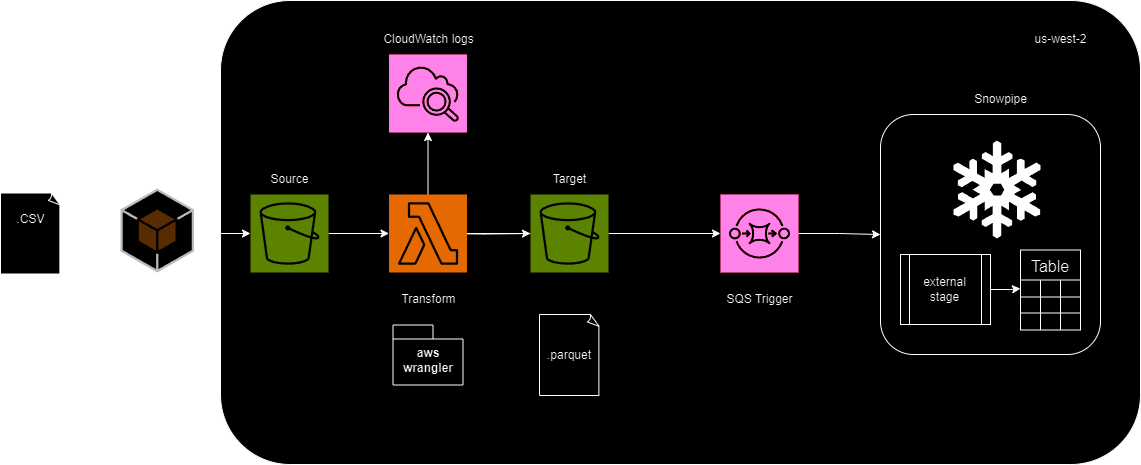

The diagram above was exported from draw.io. Its source (the exported page's mxGraphModel, read from the mxfile embedded in the PNG):
<mxGraphModel dx="995" dy="1677" grid="1" gridSize="10" guides="1" tooltips="1" connect="1" arrows="1" fold="1" page="1" pageScale="1" pageWidth="850" pageHeight="1100" math="0" shadow="0">
  <root>
    <mxCell id="0" />
    <mxCell id="1" parent="0" />
    <mxCell id="2A-dX8WjQnYBvD11l_a4-42" value="" style="rounded=1;whiteSpace=wrap;html=1;" vertex="1" parent="1">
      <mxGeometry x="260" y="-74" width="920" height="464" as="geometry" />
    </mxCell>
    <mxCell id="2A-dX8WjQnYBvD11l_a4-15" value="" style="rounded=1;whiteSpace=wrap;html=1;" vertex="1" parent="1">
      <mxGeometry x="920" y="40" width="220" height="240" as="geometry" />
    </mxCell>
    <mxCell id="2A-dX8WjQnYBvD11l_a4-5" style="edgeStyle=orthogonalEdgeStyle;rounded=0;orthogonalLoop=1;jettySize=auto;html=1;entryX=0;entryY=0.5;entryDx=0;entryDy=0;entryPerimeter=0;" edge="1" parent="1" source="2A-dX8WjQnYBvD11l_a4-1" target="2A-dX8WjQnYBvD11l_a4-39">
      <mxGeometry relative="1" as="geometry">
        <mxPoint x="400" y="159" as="targetPoint" />
      </mxGeometry>
    </mxCell>
    <mxCell id="2A-dX8WjQnYBvD11l_a4-1" value="" style="sketch=0;points=[[0,0,0],[0.25,0,0],[0.5,0,0],[0.75,0,0],[1,0,0],[0,1,0],[0.25,1,0],[0.5,1,0],[0.75,1,0],[1,1,0],[0,0.25,0],[0,0.5,0],[0,0.75,0],[1,0.25,0],[1,0.5,0],[1,0.75,0]];outlineConnect=0;fontColor=#232F3E;fillColor=#7AA116;strokeColor=#ffffff;dashed=0;verticalLabelPosition=bottom;verticalAlign=top;align=center;html=1;fontSize=12;fontStyle=0;aspect=fixed;shape=mxgraph.aws4.resourceIcon;resIcon=mxgraph.aws4.s3;" vertex="1" parent="1">
      <mxGeometry x="290" y="120" width="78" height="78" as="geometry" />
    </mxCell>
    <mxCell id="2A-dX8WjQnYBvD11l_a4-4" style="edgeStyle=orthogonalEdgeStyle;rounded=0;orthogonalLoop=1;jettySize=auto;html=1;" edge="1" parent="1" source="2A-dX8WjQnYBvD11l_a4-2" target="2A-dX8WjQnYBvD11l_a4-1">
      <mxGeometry relative="1" as="geometry" />
    </mxCell>
    <mxCell id="2A-dX8WjQnYBvD11l_a4-2" value="" style="whiteSpace=wrap;html=1;shape=mxgraph.basic.document" vertex="1" parent="1">
      <mxGeometry x="40" y="118.5" width="60" height="81" as="geometry" />
    </mxCell>
    <mxCell id="2A-dX8WjQnYBvD11l_a4-7" style="edgeStyle=orthogonalEdgeStyle;rounded=0;orthogonalLoop=1;jettySize=auto;html=1;" edge="1" parent="1" target="2A-dX8WjQnYBvD11l_a4-10">
      <mxGeometry relative="1" as="geometry">
        <mxPoint x="540" y="159" as="targetPoint" />
        <mxPoint x="476.5" y="159" as="sourcePoint" />
      </mxGeometry>
    </mxCell>
    <mxCell id="2A-dX8WjQnYBvD11l_a4-9" value=".CSV" style="text;html=1;align=center;verticalAlign=middle;resizable=0;points=[];autosize=1;strokeColor=none;fillColor=none;" vertex="1" parent="1">
      <mxGeometry x="45" y="130" width="50" height="30" as="geometry" />
    </mxCell>
    <mxCell id="2A-dX8WjQnYBvD11l_a4-13" style="edgeStyle=orthogonalEdgeStyle;rounded=0;orthogonalLoop=1;jettySize=auto;html=1;entryX=0;entryY=0.5;entryDx=0;entryDy=0;entryPerimeter=0;" edge="1" parent="1" source="2A-dX8WjQnYBvD11l_a4-10" target="2A-dX8WjQnYBvD11l_a4-37">
      <mxGeometry relative="1" as="geometry">
        <mxPoint x="690" y="159" as="targetPoint" />
      </mxGeometry>
    </mxCell>
    <mxCell id="2A-dX8WjQnYBvD11l_a4-33" style="edgeStyle=orthogonalEdgeStyle;rounded=0;orthogonalLoop=1;jettySize=auto;html=1;" edge="1" parent="1" source="2A-dX8WjQnYBvD11l_a4-10" target="2A-dX8WjQnYBvD11l_a4-36">
      <mxGeometry relative="1" as="geometry">
        <mxPoint x="579" y="80" as="targetPoint" />
      </mxGeometry>
    </mxCell>
    <mxCell id="2A-dX8WjQnYBvD11l_a4-10" value="" style="sketch=0;points=[[0,0,0],[0.25,0,0],[0.5,0,0],[0.75,0,0],[1,0,0],[0,1,0],[0.25,1,0],[0.5,1,0],[0.75,1,0],[1,1,0],[0,0.25,0],[0,0.5,0],[0,0.75,0],[1,0.25,0],[1,0.5,0],[1,0.75,0]];outlineConnect=0;fontColor=#232F3E;fillColor=#7AA116;strokeColor=#ffffff;dashed=0;verticalLabelPosition=bottom;verticalAlign=top;align=center;html=1;fontSize=12;fontStyle=0;aspect=fixed;shape=mxgraph.aws4.resourceIcon;resIcon=mxgraph.aws4.s3;" vertex="1" parent="1">
      <mxGeometry x="570" y="120" width="78" height="78" as="geometry" />
    </mxCell>
    <mxCell id="2A-dX8WjQnYBvD11l_a4-11" value=".parquet" style="whiteSpace=wrap;html=1;shape=mxgraph.basic.document" vertex="1" parent="1">
      <mxGeometry x="579" y="240" width="60" height="81" as="geometry" />
    </mxCell>
    <mxCell id="2A-dX8WjQnYBvD11l_a4-32" style="edgeStyle=orthogonalEdgeStyle;rounded=0;orthogonalLoop=1;jettySize=auto;html=1;" edge="1" parent="1" source="2A-dX8WjQnYBvD11l_a4-14" target="2A-dX8WjQnYBvD11l_a4-20">
      <mxGeometry relative="1" as="geometry" />
    </mxCell>
    <mxCell id="2A-dX8WjQnYBvD11l_a4-14" value="external stage" style="shape=process;whiteSpace=wrap;html=1;backgroundOutline=1;" vertex="1" parent="1">
      <mxGeometry x="940" y="180" width="90" height="70" as="geometry" />
    </mxCell>
    <mxCell id="2A-dX8WjQnYBvD11l_a4-16" value="Snowpipe" style="text;html=1;align=center;verticalAlign=middle;resizable=0;points=[];autosize=1;strokeColor=none;fillColor=none;" vertex="1" parent="1">
      <mxGeometry x="1000" y="10" width="80" height="30" as="geometry" />
    </mxCell>
    <mxCell id="2A-dX8WjQnYBvD11l_a4-17" value="" style="shape=mxgraph.signs.nature.snowflake;html=1;pointerEvents=1;fillColor=#000000;strokeColor=none;verticalLabelPosition=bottom;verticalAlign=top;align=center;" vertex="1" parent="1">
      <mxGeometry x="993" y="66" width="87" height="98" as="geometry" />
    </mxCell>
    <mxCell id="2A-dX8WjQnYBvD11l_a4-19" value="Table" style="shape=table;startSize=30;container=1;collapsible=0;childLayout=tableLayout;strokeColor=default;fontSize=16;" vertex="1" parent="1">
      <mxGeometry x="1060" y="175.5" width="60" height="80" as="geometry" />
    </mxCell>
    <mxCell id="2A-dX8WjQnYBvD11l_a4-20" value="" style="shape=tableRow;horizontal=0;startSize=0;swimlaneHead=0;swimlaneBody=0;strokeColor=inherit;top=0;left=0;bottom=0;right=0;collapsible=0;dropTarget=0;fillColor=none;points=[[0,0.5],[1,0.5]];portConstraint=eastwest;fontSize=16;" vertex="1" parent="2A-dX8WjQnYBvD11l_a4-19">
      <mxGeometry y="30" width="60" height="17" as="geometry" />
    </mxCell>
    <mxCell id="2A-dX8WjQnYBvD11l_a4-21" value="" style="shape=partialRectangle;html=1;whiteSpace=wrap;connectable=0;strokeColor=inherit;overflow=hidden;fillColor=none;top=0;left=0;bottom=0;right=0;pointerEvents=1;fontSize=16;" vertex="1" parent="2A-dX8WjQnYBvD11l_a4-20">
      <mxGeometry width="20" height="17" as="geometry">
        <mxRectangle width="20" height="17" as="alternateBounds" />
      </mxGeometry>
    </mxCell>
    <mxCell id="2A-dX8WjQnYBvD11l_a4-22" value="" style="shape=partialRectangle;html=1;whiteSpace=wrap;connectable=0;strokeColor=inherit;overflow=hidden;fillColor=none;top=0;left=0;bottom=0;right=0;pointerEvents=1;fontSize=16;" vertex="1" parent="2A-dX8WjQnYBvD11l_a4-20">
      <mxGeometry x="20" width="20" height="17" as="geometry">
        <mxRectangle width="20" height="17" as="alternateBounds" />
      </mxGeometry>
    </mxCell>
    <mxCell id="2A-dX8WjQnYBvD11l_a4-23" value="" style="shape=partialRectangle;html=1;whiteSpace=wrap;connectable=0;strokeColor=inherit;overflow=hidden;fillColor=none;top=0;left=0;bottom=0;right=0;pointerEvents=1;fontSize=16;" vertex="1" parent="2A-dX8WjQnYBvD11l_a4-20">
      <mxGeometry x="40" width="20" height="17" as="geometry">
        <mxRectangle width="20" height="17" as="alternateBounds" />
      </mxGeometry>
    </mxCell>
    <mxCell id="2A-dX8WjQnYBvD11l_a4-24" value="" style="shape=tableRow;horizontal=0;startSize=0;swimlaneHead=0;swimlaneBody=0;strokeColor=inherit;top=0;left=0;bottom=0;right=0;collapsible=0;dropTarget=0;fillColor=none;points=[[0,0.5],[1,0.5]];portConstraint=eastwest;fontSize=16;" vertex="1" parent="2A-dX8WjQnYBvD11l_a4-19">
      <mxGeometry y="47" width="60" height="16" as="geometry" />
    </mxCell>
    <mxCell id="2A-dX8WjQnYBvD11l_a4-25" value="" style="shape=partialRectangle;html=1;whiteSpace=wrap;connectable=0;strokeColor=inherit;overflow=hidden;fillColor=none;top=0;left=0;bottom=0;right=0;pointerEvents=1;fontSize=16;" vertex="1" parent="2A-dX8WjQnYBvD11l_a4-24">
      <mxGeometry width="20" height="16" as="geometry">
        <mxRectangle width="20" height="16" as="alternateBounds" />
      </mxGeometry>
    </mxCell>
    <mxCell id="2A-dX8WjQnYBvD11l_a4-26" value="" style="shape=partialRectangle;html=1;whiteSpace=wrap;connectable=0;strokeColor=inherit;overflow=hidden;fillColor=none;top=0;left=0;bottom=0;right=0;pointerEvents=1;fontSize=16;" vertex="1" parent="2A-dX8WjQnYBvD11l_a4-24">
      <mxGeometry x="20" width="20" height="16" as="geometry">
        <mxRectangle width="20" height="16" as="alternateBounds" />
      </mxGeometry>
    </mxCell>
    <mxCell id="2A-dX8WjQnYBvD11l_a4-27" value="" style="shape=partialRectangle;html=1;whiteSpace=wrap;connectable=0;strokeColor=inherit;overflow=hidden;fillColor=none;top=0;left=0;bottom=0;right=0;pointerEvents=1;fontSize=16;" vertex="1" parent="2A-dX8WjQnYBvD11l_a4-24">
      <mxGeometry x="40" width="20" height="16" as="geometry">
        <mxRectangle width="20" height="16" as="alternateBounds" />
      </mxGeometry>
    </mxCell>
    <mxCell id="2A-dX8WjQnYBvD11l_a4-28" value="" style="shape=tableRow;horizontal=0;startSize=0;swimlaneHead=0;swimlaneBody=0;strokeColor=inherit;top=0;left=0;bottom=0;right=0;collapsible=0;dropTarget=0;fillColor=none;points=[[0,0.5],[1,0.5]];portConstraint=eastwest;fontSize=16;" vertex="1" parent="2A-dX8WjQnYBvD11l_a4-19">
      <mxGeometry y="63" width="60" height="17" as="geometry" />
    </mxCell>
    <mxCell id="2A-dX8WjQnYBvD11l_a4-29" value="" style="shape=partialRectangle;html=1;whiteSpace=wrap;connectable=0;strokeColor=inherit;overflow=hidden;fillColor=none;top=0;left=0;bottom=0;right=0;pointerEvents=1;fontSize=16;" vertex="1" parent="2A-dX8WjQnYBvD11l_a4-28">
      <mxGeometry width="20" height="17" as="geometry">
        <mxRectangle width="20" height="17" as="alternateBounds" />
      </mxGeometry>
    </mxCell>
    <mxCell id="2A-dX8WjQnYBvD11l_a4-30" value="" style="shape=partialRectangle;html=1;whiteSpace=wrap;connectable=0;strokeColor=inherit;overflow=hidden;fillColor=none;top=0;left=0;bottom=0;right=0;pointerEvents=1;fontSize=16;" vertex="1" parent="2A-dX8WjQnYBvD11l_a4-28">
      <mxGeometry x="20" width="20" height="17" as="geometry">
        <mxRectangle width="20" height="17" as="alternateBounds" />
      </mxGeometry>
    </mxCell>
    <mxCell id="2A-dX8WjQnYBvD11l_a4-31" value="" style="shape=partialRectangle;html=1;whiteSpace=wrap;connectable=0;strokeColor=inherit;overflow=hidden;fillColor=none;top=0;left=0;bottom=0;right=0;pointerEvents=1;fontSize=16;" vertex="1" parent="2A-dX8WjQnYBvD11l_a4-28">
      <mxGeometry x="40" width="20" height="17" as="geometry">
        <mxRectangle width="20" height="17" as="alternateBounds" />
      </mxGeometry>
    </mxCell>
    <mxCell id="2A-dX8WjQnYBvD11l_a4-36" value="" style="sketch=0;points=[[0,0,0],[0.25,0,0],[0.5,0,0],[0.75,0,0],[1,0,0],[0,1,0],[0.25,1,0],[0.5,1,0],[0.75,1,0],[1,1,0],[0,0.25,0],[0,0.5,0],[0,0.75,0],[1,0.25,0],[1,0.5,0],[1,0.75,0]];points=[[0,0,0],[0.25,0,0],[0.5,0,0],[0.75,0,0],[1,0,0],[0,1,0],[0.25,1,0],[0.5,1,0],[0.75,1,0],[1,1,0],[0,0.25,0],[0,0.5,0],[0,0.75,0],[1,0.25,0],[1,0.5,0],[1,0.75,0]];outlineConnect=0;fontColor=#232F3E;fillColor=#E7157B;strokeColor=#ffffff;dashed=0;verticalLabelPosition=bottom;verticalAlign=top;align=center;html=1;fontSize=12;fontStyle=0;aspect=fixed;shape=mxgraph.aws4.resourceIcon;resIcon=mxgraph.aws4.cloudwatch_2;" vertex="1" parent="1">
      <mxGeometry x="428.5" y="-20" width="78" height="78" as="geometry" />
    </mxCell>
    <mxCell id="2A-dX8WjQnYBvD11l_a4-38" style="edgeStyle=orthogonalEdgeStyle;rounded=0;orthogonalLoop=1;jettySize=auto;html=1;" edge="1" parent="1" source="2A-dX8WjQnYBvD11l_a4-37" target="2A-dX8WjQnYBvD11l_a4-15">
      <mxGeometry relative="1" as="geometry" />
    </mxCell>
    <mxCell id="2A-dX8WjQnYBvD11l_a4-37" value="" style="sketch=0;points=[[0,0,0],[0.25,0,0],[0.5,0,0],[0.75,0,0],[1,0,0],[0,1,0],[0.25,1,0],[0.5,1,0],[0.75,1,0],[1,1,0],[0,0.25,0],[0,0.5,0],[0,0.75,0],[1,0.25,0],[1,0.5,0],[1,0.75,0]];outlineConnect=0;fontColor=#232F3E;fillColor=#E7157B;strokeColor=#ffffff;dashed=0;verticalLabelPosition=bottom;verticalAlign=top;align=center;html=1;fontSize=12;fontStyle=0;aspect=fixed;shape=mxgraph.aws4.resourceIcon;resIcon=mxgraph.aws4.sqs;" vertex="1" parent="1">
      <mxGeometry x="760" y="120" width="78" height="78" as="geometry" />
    </mxCell>
    <mxCell id="2A-dX8WjQnYBvD11l_a4-39" value="" style="sketch=0;points=[[0,0,0],[0.25,0,0],[0.5,0,0],[0.75,0,0],[1,0,0],[0,1,0],[0.25,1,0],[0.5,1,0],[0.75,1,0],[1,1,0],[0,0.25,0],[0,0.5,0],[0,0.75,0],[1,0.25,0],[1,0.5,0],[1,0.75,0]];outlineConnect=0;fontColor=#232F3E;fillColor=#ED7100;strokeColor=#ffffff;dashed=0;verticalLabelPosition=bottom;verticalAlign=top;align=center;html=1;fontSize=12;fontStyle=0;aspect=fixed;shape=mxgraph.aws4.resourceIcon;resIcon=mxgraph.aws4.lambda;" vertex="1" parent="1">
      <mxGeometry x="428.5" y="120" width="78" height="78" as="geometry" />
    </mxCell>
    <mxCell id="2A-dX8WjQnYBvD11l_a4-41" value="" style="outlineConnect=0;dashed=0;verticalLabelPosition=bottom;verticalAlign=top;align=center;html=1;shape=mxgraph.aws3.android;fillColor=#FFD44F;gradientColor=none;" vertex="1" parent="1">
      <mxGeometry x="160" y="114" width="73.5" height="84" as="geometry" />
    </mxCell>
    <mxCell id="2A-dX8WjQnYBvD11l_a4-43" value="us-west-2" style="text;html=1;align=center;verticalAlign=middle;resizable=0;points=[];autosize=1;strokeColor=none;fillColor=none;" vertex="1" parent="1">
      <mxGeometry x="1060" y="-50" width="80" height="30" as="geometry" />
    </mxCell>
    <mxCell id="2A-dX8WjQnYBvD11l_a4-44" value="UPLOAD_FILE" style="text;html=1;align=center;verticalAlign=middle;resizable=0;points=[];autosize=1;strokeColor=none;fillColor=none;" vertex="1" parent="1">
      <mxGeometry x="146.75" y="210" width="100" height="30" as="geometry" />
    </mxCell>
    <mxCell id="2A-dX8WjQnYBvD11l_a4-45" value="Source" style="text;html=1;align=center;verticalAlign=middle;resizable=0;points=[];autosize=1;strokeColor=none;fillColor=none;" vertex="1" parent="1">
      <mxGeometry x="299" y="90" width="60" height="30" as="geometry" />
    </mxCell>
    <mxCell id="2A-dX8WjQnYBvD11l_a4-49" value="Transform" style="text;html=1;align=center;verticalAlign=middle;resizable=0;points=[];autosize=1;strokeColor=none;fillColor=none;" vertex="1" parent="1">
      <mxGeometry x="427.5" y="210" width="80" height="30" as="geometry" />
    </mxCell>
    <mxCell id="2A-dX8WjQnYBvD11l_a4-50" value="SQS Trigger" style="text;html=1;align=center;verticalAlign=middle;resizable=0;points=[];autosize=1;strokeColor=none;fillColor=none;" vertex="1" parent="1">
      <mxGeometry x="754" y="210" width="90" height="30" as="geometry" />
    </mxCell>
    <mxCell id="2A-dX8WjQnYBvD11l_a4-51" value="aws wrangler" style="shape=folder;fontStyle=1;spacingTop=10;tabWidth=40;tabHeight=14;tabPosition=left;html=1;whiteSpace=wrap;" vertex="1" parent="1">
      <mxGeometry x="432.5" y="250.5" width="70" height="60" as="geometry" />
    </mxCell>
    <mxCell id="2A-dX8WjQnYBvD11l_a4-52" value="CloudWatch logs" style="text;html=1;align=center;verticalAlign=middle;resizable=0;points=[];autosize=1;strokeColor=none;fillColor=none;" vertex="1" parent="1">
      <mxGeometry x="412.5" y="-50" width="110" height="30" as="geometry" />
    </mxCell>
    <mxCell id="2A-dX8WjQnYBvD11l_a4-53" value="Target" style="text;html=1;align=center;verticalAlign=middle;resizable=0;points=[];autosize=1;strokeColor=none;fillColor=none;" vertex="1" parent="1">
      <mxGeometry x="579" y="90" width="60" height="30" as="geometry" />
    </mxCell>
  </root>
</mxGraphModel>